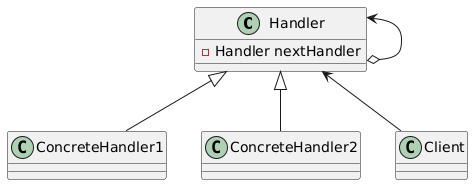

The diagram above was rendered by PlantUML. Its source (embedded in the PNG):
@startuml
class Handler {
    -Handler nextHandler
}
class ConcreteHandler1
class ConcreteHandler2
class Client
Handler <--o Handler
Handler <|-- ConcreteHandler1
Handler <|-- ConcreteHandler2
Handler <-- Client
@enduml